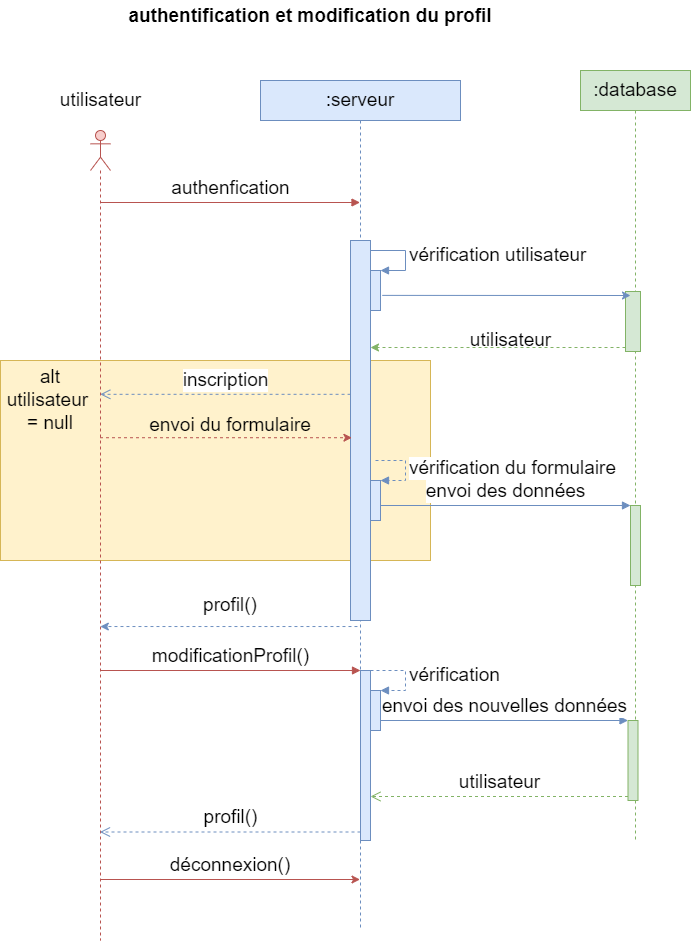

The diagram above was exported from draw.io. Its source (the exported page's mxGraphModel, read from the mxfile embedded in the PNG):
<mxGraphModel dx="1621" dy="772" grid="1" gridSize="10" guides="1" tooltips="1" connect="1" arrows="1" fold="1" page="1" pageScale="1" pageWidth="827" pageHeight="1169" math="0" shadow="0">
  <root>
    <mxCell id="0" />
    <mxCell id="1" parent="0" />
    <mxCell id="2FAvZy32SJLfU8JepavD-1" value="authentification et modification du profil" style="text;align=center;fontStyle=1;verticalAlign=middle;spacingLeft=3;spacingRight=3;strokeColor=none;rotatable=0;points=[[0,0.5],[1,0.5]];portConstraint=eastwest;fontSize=19;" parent="1" vertex="1">
      <mxGeometry x="370" y="80" width="80" height="26" as="geometry" />
    </mxCell>
    <mxCell id="2FAvZy32SJLfU8JepavD-3" value="utilisateur" style="text;html=1;align=center;verticalAlign=middle;resizable=0;points=[];autosize=1;strokeColor=none;fillColor=none;fontSize=19;" parent="1" vertex="1">
      <mxGeometry x="150" y="160" width="100" height="40" as="geometry" />
    </mxCell>
    <mxCell id="2FAvZy32SJLfU8JepavD-6" value=":database" style="shape=umlLifeline;perimeter=lifelinePerimeter;whiteSpace=wrap;html=1;container=1;collapsible=0;recursiveResize=0;outlineConnect=0;fontSize=19;fillColor=#d5e8d4;strokeColor=#82b366;" parent="1" vertex="1">
      <mxGeometry x="680" y="150" width="110" height="770" as="geometry" />
    </mxCell>
    <mxCell id="2FAvZy32SJLfU8JepavD-42" value="" style="rounded=0;whiteSpace=wrap;html=1;fontSize=19;fillColor=#d5e8d4;strokeColor=#82b366;" parent="2FAvZy32SJLfU8JepavD-6" vertex="1">
      <mxGeometry x="45" y="221" width="15" height="60" as="geometry" />
    </mxCell>
    <mxCell id="2FAvZy32SJLfU8JepavD-63" value="" style="html=1;points=[];perimeter=orthogonalPerimeter;fontSize=19;fillColor=#d5e8d4;strokeColor=#82b366;" parent="2FAvZy32SJLfU8JepavD-6" vertex="1">
      <mxGeometry x="50" y="435" width="10" height="80" as="geometry" />
    </mxCell>
    <mxCell id="2FAvZy32SJLfU8JepavD-104" value="" style="html=1;points=[];perimeter=orthogonalPerimeter;fontSize=19;fillColor=#d5e8d4;strokeColor=#82b366;" parent="2FAvZy32SJLfU8JepavD-6" vertex="1">
      <mxGeometry x="47.5" y="650" width="10" height="80" as="geometry" />
    </mxCell>
    <mxCell id="2FAvZy32SJLfU8JepavD-5" value=":serveur" style="shape=umlLifeline;perimeter=lifelinePerimeter;whiteSpace=wrap;html=1;container=1;collapsible=0;recursiveResize=0;outlineConnect=0;fontSize=19;fillColor=#dae8fc;strokeColor=#6c8ebf;" parent="1" vertex="1">
      <mxGeometry x="360" y="160" width="200" height="850" as="geometry" />
    </mxCell>
    <mxCell id="2FAvZy32SJLfU8JepavD-52" value="" style="rounded=0;whiteSpace=wrap;html=1;fontSize=19;fillColor=#fff2cc;strokeColor=#d6b656;" parent="2FAvZy32SJLfU8JepavD-5" vertex="1">
      <mxGeometry x="-260" y="280" width="430" height="200" as="geometry" />
    </mxCell>
    <mxCell id="2FAvZy32SJLfU8JepavD-45" value="" style="html=1;points=[];perimeter=orthogonalPerimeter;fontSize=19;fillColor=#dae8fc;strokeColor=#6c8ebf;" parent="2FAvZy32SJLfU8JepavD-5" vertex="1">
      <mxGeometry x="110" y="190" width="10" height="40" as="geometry" />
    </mxCell>
    <mxCell id="2FAvZy32SJLfU8JepavD-46" value="vérification utilisateur" style="edgeStyle=orthogonalEdgeStyle;html=1;align=left;spacingLeft=2;endArrow=block;rounded=0;entryX=1;entryY=0;fontSize=19;fillColor=#dae8fc;strokeColor=#6c8ebf;" parent="2FAvZy32SJLfU8JepavD-5" source="2FAvZy32SJLfU8JepavD-23" target="2FAvZy32SJLfU8JepavD-45" edge="1">
      <mxGeometry relative="1" as="geometry">
        <mxPoint x="115" y="170" as="sourcePoint" />
        <Array as="points">
          <mxPoint x="145" y="170" />
          <mxPoint x="145" y="190" />
        </Array>
      </mxGeometry>
    </mxCell>
    <mxCell id="2FAvZy32SJLfU8JepavD-23" value="" style="html=1;points=[];perimeter=orthogonalPerimeter;fontSize=19;fillColor=#dae8fc;strokeColor=#6c8ebf;" parent="2FAvZy32SJLfU8JepavD-5" vertex="1">
      <mxGeometry x="90" y="160" width="20" height="380" as="geometry" />
    </mxCell>
    <mxCell id="2FAvZy32SJLfU8JepavD-54" value="alt utilisateur&amp;nbsp; = null" style="text;html=1;strokeColor=none;fillColor=none;align=center;verticalAlign=middle;whiteSpace=wrap;rounded=0;fontSize=19;" parent="2FAvZy32SJLfU8JepavD-5" vertex="1">
      <mxGeometry x="-240" y="300" width="60" height="40" as="geometry" />
    </mxCell>
    <mxCell id="2FAvZy32SJLfU8JepavD-60" value="envoi du formulaire" style="text;html=1;strokeColor=none;fillColor=none;align=center;verticalAlign=middle;whiteSpace=wrap;rounded=0;fontSize=19;" parent="2FAvZy32SJLfU8JepavD-5" vertex="1">
      <mxGeometry x="-140" y="330" width="220" height="30" as="geometry" />
    </mxCell>
    <mxCell id="2FAvZy32SJLfU8JepavD-61" value="" style="html=1;points=[];perimeter=orthogonalPerimeter;fontSize=19;fillColor=#dae8fc;strokeColor=#6c8ebf;" parent="2FAvZy32SJLfU8JepavD-5" vertex="1">
      <mxGeometry x="110" y="400" width="10" height="40" as="geometry" />
    </mxCell>
    <mxCell id="2FAvZy32SJLfU8JepavD-62" value="vérification du formulaire" style="edgeStyle=orthogonalEdgeStyle;html=1;align=left;spacingLeft=2;endArrow=block;rounded=0;entryX=1;entryY=0;dashed=1;fontSize=19;fillColor=#dae8fc;strokeColor=#6c8ebf;" parent="2FAvZy32SJLfU8JepavD-5" target="2FAvZy32SJLfU8JepavD-61" edge="1">
      <mxGeometry relative="1" as="geometry">
        <mxPoint x="115" y="380" as="sourcePoint" />
        <Array as="points">
          <mxPoint x="145" y="380" />
        </Array>
      </mxGeometry>
    </mxCell>
    <mxCell id="2FAvZy32SJLfU8JepavD-99" value="" style="html=1;points=[];perimeter=orthogonalPerimeter;fontSize=19;fillColor=#dae8fc;strokeColor=#6c8ebf;" parent="2FAvZy32SJLfU8JepavD-5" vertex="1">
      <mxGeometry x="100" y="590" width="10" height="170" as="geometry" />
    </mxCell>
    <mxCell id="2FAvZy32SJLfU8JepavD-102" value="" style="html=1;points=[];perimeter=orthogonalPerimeter;fontSize=19;fillColor=#dae8fc;strokeColor=#6c8ebf;" parent="2FAvZy32SJLfU8JepavD-5" vertex="1">
      <mxGeometry x="110" y="610" width="10" height="40" as="geometry" />
    </mxCell>
    <mxCell id="2FAvZy32SJLfU8JepavD-103" value="vérification" style="edgeStyle=orthogonalEdgeStyle;html=1;align=left;spacingLeft=2;endArrow=block;rounded=0;entryX=1;entryY=0;fontSize=19;fillColor=#dae8fc;strokeColor=#6c8ebf;dashed=1;" parent="2FAvZy32SJLfU8JepavD-5" source="2FAvZy32SJLfU8JepavD-99" target="2FAvZy32SJLfU8JepavD-102" edge="1">
      <mxGeometry relative="1" as="geometry">
        <mxPoint x="115" y="590" as="sourcePoint" />
        <Array as="points">
          <mxPoint x="145" y="590" />
          <mxPoint x="145" y="610" />
        </Array>
      </mxGeometry>
    </mxCell>
    <mxCell id="2FAvZy32SJLfU8JepavD-2" value="" style="shape=umlLifeline;participant=umlActor;perimeter=lifelinePerimeter;whiteSpace=wrap;html=1;container=1;collapsible=0;recursiveResize=0;verticalAlign=top;spacingTop=36;outlineConnect=0;fontSize=19;fillColor=#f8cecc;strokeColor=#b85450;" parent="1" vertex="1">
      <mxGeometry x="190" y="210" width="20" height="810" as="geometry" />
    </mxCell>
    <mxCell id="2FAvZy32SJLfU8JepavD-24" value="authenfication" style="html=1;verticalAlign=bottom;endArrow=block;rounded=0;fontSize=19;fillColor=#f8cecc;strokeColor=#b85450;" parent="1" target="2FAvZy32SJLfU8JepavD-5" edge="1">
      <mxGeometry relative="1" as="geometry">
        <mxPoint x="199.81034482758605" y="282.0000000000001" as="sourcePoint" />
        <mxPoint x="420" y="282.0000000000001" as="targetPoint" />
      </mxGeometry>
    </mxCell>
    <mxCell id="2FAvZy32SJLfU8JepavD-47" value="" style="endArrow=classic;html=1;rounded=0;fontSize=19;fillColor=#dae8fc;strokeColor=#6c8ebf;exitX=1.179;exitY=0.622;exitDx=0;exitDy=0;exitPerimeter=0;" parent="1" source="2FAvZy32SJLfU8JepavD-45" edge="1">
      <mxGeometry width="50" height="50" relative="1" as="geometry">
        <mxPoint x="469.9999999999998" y="403.9999999999999" as="sourcePoint" />
        <mxPoint x="730" y="375" as="targetPoint" />
      </mxGeometry>
    </mxCell>
    <mxCell id="2FAvZy32SJLfU8JepavD-49" value="" style="endArrow=classic;html=1;rounded=0;fontSize=19;exitX=0;exitY=0.75;exitDx=0;exitDy=0;fillColor=#d5e8d4;strokeColor=#82b366;dashed=1;" parent="1" edge="1">
      <mxGeometry width="50" height="50" relative="1" as="geometry">
        <mxPoint x="725.0000000000002" y="427" as="sourcePoint" />
        <mxPoint x="469.9999999999998" y="427" as="targetPoint" />
      </mxGeometry>
    </mxCell>
    <mxCell id="2FAvZy32SJLfU8JepavD-50" value="utilisateur" style="text;html=1;align=center;verticalAlign=middle;resizable=0;points=[];autosize=1;strokeColor=none;fillColor=none;fontSize=19;" parent="1" vertex="1">
      <mxGeometry x="560" y="400" width="100" height="40" as="geometry" />
    </mxCell>
    <mxCell id="2FAvZy32SJLfU8JepavD-58" value="inscription" style="html=1;verticalAlign=bottom;endArrow=open;dashed=1;endSize=8;rounded=0;fontSize=19;exitX=0.003;exitY=0.438;exitDx=0;exitDy=0;exitPerimeter=0;fillColor=#dae8fc;strokeColor=#6c8ebf;" parent="1" edge="1">
      <mxGeometry relative="1" as="geometry">
        <mxPoint x="450.05999999999995" y="473.81999999999994" as="sourcePoint" />
        <mxPoint x="199.81034482758605" y="473.81999999999994" as="targetPoint" />
      </mxGeometry>
    </mxCell>
    <mxCell id="2FAvZy32SJLfU8JepavD-59" value="" style="endArrow=classic;html=1;rounded=0;dashed=1;fontSize=19;entryX=0.072;entryY=0.519;entryDx=0;entryDy=0;entryPerimeter=0;fillColor=#f8cecc;strokeColor=#b85450;" parent="1" source="2FAvZy32SJLfU8JepavD-2" target="2FAvZy32SJLfU8JepavD-23" edge="1">
      <mxGeometry width="50" height="50" relative="1" as="geometry">
        <mxPoint x="550" y="530" as="sourcePoint" />
        <mxPoint x="600" y="480" as="targetPoint" />
      </mxGeometry>
    </mxCell>
    <mxCell id="2FAvZy32SJLfU8JepavD-64" value="envoi des données" style="html=1;verticalAlign=bottom;endArrow=block;entryX=0;entryY=0;rounded=0;fontSize=19;fillColor=#dae8fc;strokeColor=#6c8ebf;" parent="1" source="2FAvZy32SJLfU8JepavD-61" target="2FAvZy32SJLfU8JepavD-63" edge="1">
      <mxGeometry relative="1" as="geometry">
        <mxPoint x="540" y="585" as="sourcePoint" />
      </mxGeometry>
    </mxCell>
    <mxCell id="2FAvZy32SJLfU8JepavD-66" value="" style="endArrow=classic;html=1;rounded=0;dashed=1;fontSize=19;exitX=0.348;exitY=1.008;exitDx=0;exitDy=0;exitPerimeter=0;fillColor=#dae8fc;strokeColor=#6c8ebf;" parent="1" edge="1">
      <mxGeometry width="50" height="50" relative="1" as="geometry">
        <mxPoint x="456.96000000000004" y="706.04" as="sourcePoint" />
        <mxPoint x="199.81034482758605" y="706.04" as="targetPoint" />
      </mxGeometry>
    </mxCell>
    <mxCell id="2FAvZy32SJLfU8JepavD-68" value="profil()" style="text;html=1;strokeColor=none;fillColor=none;align=center;verticalAlign=middle;whiteSpace=wrap;rounded=0;fontSize=19;" parent="1" vertex="1">
      <mxGeometry x="300" y="670" width="60" height="30" as="geometry" />
    </mxCell>
    <mxCell id="2FAvZy32SJLfU8JepavD-100" value="modificationProfil()" style="html=1;verticalAlign=bottom;endArrow=block;entryX=0;entryY=0;rounded=0;fontSize=19;fillColor=#f8cecc;strokeColor=#b85450;" parent="1" source="2FAvZy32SJLfU8JepavD-2" target="2FAvZy32SJLfU8JepavD-99" edge="1">
      <mxGeometry relative="1" as="geometry">
        <mxPoint x="390" y="730" as="sourcePoint" />
      </mxGeometry>
    </mxCell>
    <mxCell id="2FAvZy32SJLfU8JepavD-101" value="profil()" style="html=1;verticalAlign=bottom;endArrow=open;dashed=1;endSize=8;exitX=0;exitY=0.95;rounded=0;fontSize=19;fillColor=#dae8fc;strokeColor=#6c8ebf;" parent="1" source="2FAvZy32SJLfU8JepavD-99" target="2FAvZy32SJLfU8JepavD-2" edge="1">
      <mxGeometry relative="1" as="geometry">
        <mxPoint x="390" y="806" as="targetPoint" />
      </mxGeometry>
    </mxCell>
    <mxCell id="2FAvZy32SJLfU8JepavD-105" value="envoi des nouvelles données" style="html=1;verticalAlign=bottom;endArrow=block;entryX=0;entryY=0;rounded=0;fontSize=19;fillColor=#dae8fc;strokeColor=#6c8ebf;" parent="1" target="2FAvZy32SJLfU8JepavD-104" edge="1">
      <mxGeometry relative="1" as="geometry">
        <mxPoint x="480" y="800" as="sourcePoint" />
      </mxGeometry>
    </mxCell>
    <mxCell id="2FAvZy32SJLfU8JepavD-106" value="utilisateur" style="html=1;verticalAlign=bottom;endArrow=open;dashed=1;endSize=8;exitX=0;exitY=0.95;rounded=0;fontSize=19;fillColor=#d5e8d4;strokeColor=#82b366;" parent="1" source="2FAvZy32SJLfU8JepavD-104" edge="1">
      <mxGeometry relative="1" as="geometry">
        <mxPoint x="470" y="876" as="targetPoint" />
      </mxGeometry>
    </mxCell>
    <mxCell id="2FAvZy32SJLfU8JepavD-107" value="" style="endArrow=classic;html=1;rounded=0;fontSize=19;fillColor=#f8cecc;strokeColor=#b85450;" parent="1" edge="1">
      <mxGeometry width="50" height="50" relative="1" as="geometry">
        <mxPoint x="199.81034482758605" y="959" as="sourcePoint" />
        <mxPoint x="459.5" y="959" as="targetPoint" />
      </mxGeometry>
    </mxCell>
    <mxCell id="2FAvZy32SJLfU8JepavD-108" value="déconnexion()" style="text;html=1;strokeColor=none;fillColor=none;align=center;verticalAlign=middle;whiteSpace=wrap;rounded=0;fontSize=19;" parent="1" vertex="1">
      <mxGeometry x="300" y="930" width="60" height="30" as="geometry" />
    </mxCell>
  </root>
</mxGraphModel>